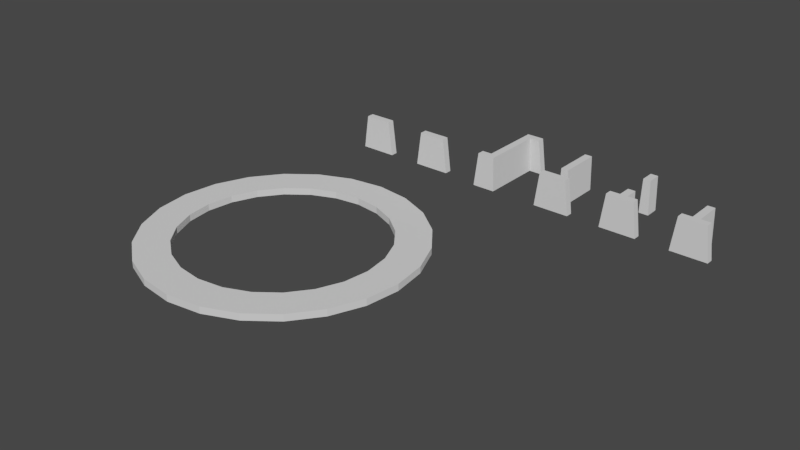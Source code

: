 # Source: RingCreationModelsBlendFile.blend  (saved by Blender 2.79.0; exported with 4.5.12 LTS)
import bpy
from mathutils import Matrix  # noqa: F401  (used for matrix-valued properties, if any)

bpy.ops.wm.read_factory_settings(use_empty=True)
scene = bpy.context.scene
scene.name = 'Scene'

# ---- collections
col_collection_1 = bpy.data.collections.new('Collection 1'); scene.collection.children.link(col_collection_1)

# ---- world
world_world = bpy.data.worlds.new('World'); scene.world = world_world
world_world.color = (0.05088, 0.05088, 0.05088)
world_world.use_sun_shadow = False
world_world.sun_shadow_jitter_overblur = 0.0
world_world.cycles.sampling_method = 'MANUAL'

# ---- meshes
me_cylinder_006 = bpy.data.meshes.new('Cylinder.006')
me_cylinder_006.from_pydata([(-1.306, 1.239, -0.25), (-1.306, 1.239, 0.25), (1.305, 1.24, -0.25), (1.305, 1.24, 0.25), (-0.9783, -1.24, -0.25), (-0.9783, -1.24, 0.25), (0.9796, -1.239, -0.25), (0.9796, -1.239, 0.25), (-0.9263, 0.8785, 0.6178), (0.9253, 0.8795, 0.6178), (-0.6938, -0.8794, 0.6178), (0.6948, -0.8786, 0.6178)], [], [(0, 1, 3, 2), (4, 6, 7, 5), (2, 6, 4, 0), (3, 1, 8, 9), (2, 3, 7, 6), (0, 4, 5, 1), (8, 10, 11, 9), (7, 3, 9, 11), (1, 5, 10, 8), (5, 7, 11, 10)])
me_cylinder_006.use_remesh_preserve_volume = False
me_cylinder_006.use_remesh_preserve_attributes = False
me_cylinder_006.use_mirror_vertex_groups = False
me_cylinder_006.update()
me_cylinder_005 = bpy.data.meshes.new('Cylinder.005')
me_cylinder_005.from_pydata([(-1.305, 1.239, -0.25), (-1.305, 1.239, 0.25), (1.305, 1.239, -0.25), (1.305, 1.239, 0.25), (-0.9789, -1.239, -0.25), (-0.9789, -1.239, 0.25), (0.9789, -1.239, -0.25), (0.9789, -1.239, 0.25), (0.3481, 1.239, -0.25), (-0.3481, 1.239, -0.25), (-0.3481, 1.239, 0.25), (0.3481, 1.239, 0.25), (0.2611, -1.239, -0.25), (-0.2611, -1.239, -0.25), (-0.2611, -1.239, 0.25), (0.2611, -1.239, 0.25), (-0.3481, 1.239, 1.25), (0.3481, 1.239, 1.25), (-0.2611, -1.239, 1.25), (0.2611, -1.239, 1.25), (-0.3481, 1.239, 2.25), (0.3481, 1.239, 2.25), (-0.2611, -1.239, 2.25), (0.2611, -1.239, 2.25)], [], [(8, 11, 3, 2), (12, 6, 7, 15), (9, 13, 4, 0), (11, 15, 7, 3), (2, 3, 7, 6), (0, 4, 5, 1), (1, 5, 14, 10), (11, 17, 19, 15), (2, 6, 12, 8), (8, 12, 13, 9), (4, 13, 14, 5), (13, 12, 15, 14), (0, 1, 10, 9), (9, 10, 11, 8), (18, 22, 20, 16), (15, 19, 18, 14), (10, 16, 17, 11), (14, 18, 16, 10), (16, 20, 21, 17), (17, 21, 23, 19), (19, 23, 22, 18), (21, 20, 22, 23)])
me_cylinder_005.use_remesh_preserve_volume = False
me_cylinder_005.use_remesh_preserve_attributes = False
me_cylinder_005.use_mirror_vertex_groups = False
me_cylinder_005.update()
me_cylinder_004 = bpy.data.meshes.new('Cylinder.004')
me_cylinder_004.from_pydata([(-1.305, 1.239, -0.25), (-1.305, 1.239, 0.25), (1.305, 1.239, -0.25), (1.305, 1.239, 0.25), (-0.9789, -1.239, -0.25), (-0.9789, -1.239, 0.25), (0.9789, -1.239, -0.25), (0.9789, -1.239, 0.25), (0.3481, 1.239, -0.25), (-0.3481, 1.239, -0.25), (-0.3481, 1.239, 0.25), (0.3481, 1.239, 0.25), (0.2611, -1.239, -0.25), (-0.2611, -1.239, -0.25), (-0.2611, -1.239, 0.25), (0.2611, -1.239, 0.25), (-0.3481, 1.239, 1.25), (0.3481, 1.239, 1.25), (-0.2611, -1.239, 1.25), (0.2611, -1.239, 1.25), (-0.3481, 1.239, 3.25), (0.3481, 1.239, 3.25), (-0.2611, -1.239, 3.25), (0.2611, -1.239, 3.25), (-0.3481, 1.239, 4.25), (0.3481, 1.239, 4.25), (-0.2611, -1.239, 4.25), (0.2611, -1.239, 4.25)], [], [(8, 11, 3, 2), (12, 6, 7, 15), (9, 13, 4, 0), (11, 15, 7, 3), (2, 3, 7, 6), (0, 4, 5, 1), (1, 5, 14, 10), (11, 17, 19, 15), (2, 6, 12, 8), (8, 12, 13, 9), (4, 13, 14, 5), (13, 12, 15, 14), (0, 1, 10, 9), (9, 10, 11, 8), (15, 19, 18, 14), (10, 16, 17, 11), (14, 18, 16, 10), (22, 26, 24, 20), (21, 23, 22, 20), (17, 16, 18, 19), (24, 26, 27, 25), (20, 24, 25, 21), (21, 25, 27, 23), (23, 27, 26, 22)])
me_cylinder_004.use_remesh_preserve_volume = False
me_cylinder_004.use_remesh_preserve_attributes = False
me_cylinder_004.use_mirror_vertex_groups = False
me_cylinder_004.update()
me_cylinder_003 = bpy.data.meshes.new('Cylinder.003')
me_cylinder_003.from_pydata([(-1.305, 1.239, -0.25), (-1.305, 1.239, 0.25), (1.305, 1.239, -0.25), (1.305, 1.239, 0.25), (-0.9789, -1.239, -0.25), (-0.9789, -1.239, 0.25), (0.9789, -1.239, -0.25), (0.9789, -1.239, 0.25), (0.3481, 1.239, -0.25), (-0.3481, 1.239, -0.25), (-0.3481, 1.239, 0.25), (0.3481, 1.239, 0.25), (0.2611, -1.239, -0.25), (-0.2611, -1.239, -0.25), (-0.2611, -1.239, 0.25), (0.2611, -1.239, 0.25), (-0.3481, 1.239, 2.25), (0.3481, 1.239, 2.25), (-0.2611, -1.239, 2.25), (0.2611, -1.239, 2.25), (-0.3481, 1.239, 3.25), (0.3481, 1.239, 3.25), (-0.2611, -1.239, 3.25), (0.2611, -1.239, 3.25), (-0.3481, 1.239, 4.25), (0.3481, 1.239, 4.25), (-0.2611, -1.239, 4.25), (0.2611, -1.239, 4.25), (-0.3481, 1.239, 1.25), (0.3481, 1.239, 1.25), (-0.2611, -1.239, 1.25), (0.2611, -1.239, 1.25)], [], [(8, 11, 3, 2), (12, 6, 7, 15), (9, 13, 4, 0), (11, 15, 7, 3), (2, 3, 7, 6), (0, 4, 5, 1), (1, 5, 14, 10), (2, 6, 12, 8), (8, 12, 13, 9), (4, 13, 14, 5), (13, 12, 15, 14), (0, 1, 10, 9), (9, 10, 11, 8), (17, 21, 23, 19), (11, 10, 14, 15), (17, 19, 31, 29), (22, 26, 24, 20), (19, 23, 22, 18), (18, 22, 20, 16), (16, 20, 21, 17), (24, 26, 27, 25), (20, 24, 25, 21), (21, 25, 27, 23), (23, 27, 26, 22), (29, 31, 30, 28), (19, 18, 30, 31), (18, 16, 28, 30), (16, 17, 29, 28)])
me_cylinder_003.use_remesh_preserve_volume = False
me_cylinder_003.use_remesh_preserve_attributes = False
me_cylinder_003.use_mirror_vertex_groups = False
me_cylinder_003.update()
me_cylinder_002 = bpy.data.meshes.new('Cylinder.002')
me_cylinder_002.from_pydata([(-1.305, 1.239, -0.25), (-1.305, 1.239, 0.25), (-0.9789, -1.239, -0.25), (-0.9789, -1.239, 0.25), (0.3481, 1.239, -0.25), (-0.3481, 1.239, -0.25), (-0.3481, 1.239, 0.25), (0.3481, 1.239, 0.25), (0.2611, -1.239, -0.25), (-0.2611, -1.239, -0.25), (-0.2611, -1.239, 0.25), (0.2611, -1.239, 0.25), (-0.3481, 1.239, 1.25), (0.3481, 1.239, 1.25), (-0.2611, -1.239, 1.25), (0.2611, -1.239, 1.25), (-0.3481, 1.239, 2.25), (0.3481, 1.239, 2.25), (-0.2611, -1.239, 2.25), (0.2611, -1.239, 2.25), (-0.3481, 1.239, 3.25), (0.3481, 1.239, 3.25), (-0.2611, -1.239, 3.25), (0.2611, -1.239, 3.25), (-0.3481, 1.239, 4.25), (0.3481, 1.239, 4.25), (0.2611, -1.239, 4.25), (1.305, 1.239, 4.75), (1.305, 1.239, 4.25), (0.9789, -1.239, 4.75), (0.9789, -1.239, 4.25), (-0.3481, 1.239, 4.75), (0.3481, 1.239, 4.75), (-0.2611, -1.239, 4.75), (0.2611, -1.239, 4.75), (-0.2611, -1.239, 4.25)], [], [(5, 9, 2, 0), (1, 3, 10, 6), (7, 13, 15, 11), (11, 8, 4, 7), (4, 8, 9, 5), (2, 9, 10, 3), (9, 8, 11, 10), (0, 1, 6, 5), (5, 6, 7, 4), (14, 18, 16, 12), (11, 15, 14, 10), (6, 12, 13, 7), (10, 14, 12, 6), (17, 21, 23, 19), (12, 16, 17, 13), (13, 17, 19, 15), (15, 19, 18, 14), (22, 35, 24, 20), (19, 23, 22, 18), (18, 22, 20, 16), (16, 20, 21, 17), (20, 24, 25, 21), (21, 25, 26, 23), (23, 26, 35, 22), (32, 34, 29, 27), (27, 29, 30, 28), (28, 30, 26, 25), (33, 31, 24, 35), (31, 33, 34, 32), (29, 34, 26, 30), (34, 33, 35, 26), (27, 28, 25, 32), (32, 25, 24, 31), (0, 2, 3, 1)])
me_cylinder_002.use_remesh_preserve_volume = False
me_cylinder_002.use_remesh_preserve_attributes = False
me_cylinder_002.use_mirror_vertex_groups = False
me_cylinder_002.update()
me_cylinder_001 = bpy.data.meshes.new('Cylinder.001')
me_cylinder_001.from_pydata([(-1.306, 1.239, -0.25), (-1.306, 1.239, 0.25), (1.305, 1.24, -0.25), (1.305, 1.24, 0.25), (-0.9783, -1.24, -0.25), (-0.9783, -1.24, 0.25), (0.9796, -1.239, -0.25), (0.9796, -1.239, 0.25)], [], [(0, 1, 3, 2), (4, 6, 7, 5), (2, 6, 4, 0), (1, 5, 7, 3), (2, 3, 7, 6), (0, 4, 5, 1)])
me_cylinder_001.use_remesh_preserve_volume = False
me_cylinder_001.use_remesh_preserve_attributes = False
me_cylinder_001.use_mirror_vertex_groups = False
me_cylinder_001.update()
me_cylinder = bpy.data.meshes.new('Cylinder')
me_cylinder.from_pydata([(0.0, 10.0, -0.25), (0.0, 10.0, 0.25), (2.588, 9.659, -0.25), (2.588, 9.659, 0.25), (5.0, 8.66, -0.25), (5.0, 8.66, 0.25), (7.071, 7.071, -0.25), (7.071, 7.071, 0.25), (8.66, 5.0, -0.25), (8.66, 5.0, 0.25), (9.659, 2.588, -0.25), (9.659, 2.588, 0.25), (10.0, 7.55e-07, -0.25), (10.0, 7.55e-07, 0.25), (9.659, -2.588, -0.25), (9.659, -2.588, 0.25), (8.66, -5.0, -0.25), (8.66, -5.0, 0.25), (7.071, -7.071, -0.25), (7.071, -7.071, 0.25), (5.0, -8.66, -0.25), (5.0, -8.66, 0.25), (2.588, -9.659, -0.25), (2.588, -9.659, 0.25), (3.894e-06, -10.0, -0.25), (3.894e-06, -10.0, 0.25), (-2.588, -9.659, -0.25), (-2.588, -9.659, 0.25), (-5.0, -8.66, -0.25), (-5.0, -8.66, 0.25), (-7.071, -7.071, -0.25), (-7.071, -7.071, 0.25), (-8.66, -5.0, -0.25), (-8.66, -5.0, 0.25), (-9.659, -2.588, -0.25), (-9.659, -2.588, 0.25), (-10.0, -4.649e-06, -0.25), (-10.0, -4.649e-06, 0.25), (-9.659, 2.588, -0.25), (-9.659, 2.588, 0.25), (-8.66, 5.0, -0.25), (-8.66, 5.0, 0.25), (-7.071, 7.071, -0.25), (-7.071, 7.071, 0.25), (-5.0, 8.66, -0.25), (-5.0, 8.66, 0.25), (-2.588, 9.659, -0.25), (-2.588, 9.659, 0.25), (1.341e-07, 7.5, -0.25), (1.341e-07, 7.5, 0.25), (1.941, 7.244, -0.25), (1.941, 7.244, 0.25), (3.75, 6.495, -0.25), (3.75, 6.495, 0.25), (5.303, 5.303, -0.25), (5.303, 5.303, 0.25), (6.495, 3.75, -0.25), (6.495, 3.75, 0.25), (7.244, 1.941, -0.25), (7.244, 1.941, 0.25), (7.5, 1.689e-07, -0.25), (7.5, 1.689e-07, 0.25), (7.244, -1.941, -0.25), (7.244, -1.941, 0.25), (6.495, -3.75, -0.25), (6.495, -3.75, 0.25), (5.303, -5.303, -0.25), (5.303, -5.303, 0.25), (3.75, -6.495, -0.25), (3.75, -6.495, 0.25), (1.941, -7.244, -0.25), (1.941, -7.244, 0.25), (3.055e-06, -7.5, -0.25), (3.055e-06, -7.5, 0.25), (-1.941, -7.244, -0.25), (-1.941, -7.244, 0.25), (-3.75, -6.495, -0.25), (-3.75, -6.495, 0.25), (-5.303, -5.303, -0.25), (-5.303, -5.303, 0.25), (-6.495, -3.75, -0.25), (-6.495, -3.75, 0.25), (-7.244, -1.941, -0.25), (-7.244, -1.941, 0.25), (-7.5, -3.884e-06, -0.25), (-7.5, -3.884e-06, 0.25), (-7.244, 1.941, -0.25), (-7.244, 1.941, 0.25), (-6.495, 3.75, -0.25), (-6.495, 3.75, 0.25), (-5.303, 5.303, -0.25), (-5.303, 5.303, 0.25), (-3.75, 6.495, -0.25), (-3.75, 6.495, 0.25), (-1.941, 7.244, -0.25), (-1.941, 7.244, 0.25)], [], [(0, 1, 3, 2), (2, 3, 5, 4), (4, 5, 7, 6), (6, 7, 9, 8), (8, 9, 11, 10), (10, 11, 13, 12), (12, 13, 15, 14), (14, 15, 17, 16), (16, 17, 19, 18), (18, 19, 21, 20), (20, 21, 23, 22), (22, 23, 25, 24), (24, 25, 27, 26), (26, 27, 29, 28), (28, 29, 31, 30), (30, 31, 33, 32), (32, 33, 35, 34), (34, 35, 37, 36), (36, 37, 39, 38), (38, 39, 41, 40), (40, 41, 43, 42), (42, 43, 45, 44), (44, 45, 47, 46), (46, 47, 1, 0), (48, 50, 51, 49), (50, 52, 53, 51), (52, 54, 55, 53), (54, 56, 57, 55), (56, 58, 59, 57), (58, 60, 61, 59), (60, 62, 63, 61), (62, 64, 65, 63), (64, 66, 67, 65), (66, 68, 69, 67), (68, 70, 71, 69), (70, 72, 73, 71), (72, 74, 75, 73), (74, 76, 77, 75), (76, 78, 79, 77), (78, 80, 81, 79), (80, 82, 83, 81), (82, 84, 85, 83), (84, 86, 87, 85), (86, 88, 89, 87), (88, 90, 91, 89), (90, 92, 93, 91), (92, 94, 95, 93), (94, 48, 49, 95), (41, 89, 91, 43), (16, 64, 62, 14), (34, 82, 80, 32), (15, 63, 65, 17), (33, 81, 83, 35), (8, 56, 54, 6), (26, 74, 72, 24), (44, 92, 90, 42), (7, 55, 57, 9), (25, 73, 75, 27), (43, 91, 93, 45), (18, 66, 64, 16), (36, 84, 82, 34), (17, 65, 67, 19), (35, 83, 85, 37), (10, 58, 56, 8), (28, 76, 74, 26), (46, 94, 92, 44), (2, 50, 48, 0), (9, 57, 59, 11), (27, 75, 77, 29), (45, 93, 95, 47), (20, 68, 66, 18), (38, 86, 84, 36), (1, 49, 51, 3), (19, 67, 69, 21), (37, 85, 87, 39), (12, 60, 58, 10), (30, 78, 76, 28), (0, 48, 94, 46), (11, 59, 61, 13), (29, 77, 79, 31), (47, 95, 49, 1), (4, 52, 50, 2), (22, 70, 68, 20), (40, 88, 86, 38), (3, 51, 53, 5), (21, 69, 71, 23), (39, 87, 89, 41), (14, 62, 60, 12), (32, 80, 78, 30), (13, 61, 63, 15), (31, 79, 81, 33), (6, 54, 52, 4), (24, 72, 70, 22), (42, 90, 88, 40), (5, 53, 55, 7), (23, 71, 73, 25)])
me_cylinder.use_remesh_preserve_volume = False
me_cylinder.use_remesh_preserve_attributes = False
me_cylinder.use_mirror_vertex_groups = False
me_cylinder.update()

# ---- objects
ob_platform_jumppad = bpy.data.objects.new('Platform_JumpPad', me_cylinder_006)
ob_platform_wall_gapped_high = bpy.data.objects.new('Platform_Wall_Gapped_High', me_cylinder_005)
ob_platform_wall_gapped_mid = bpy.data.objects.new('Platform_Wall_Gapped_Mid', me_cylinder_004)
ob_platform_wall_gapped_low = bpy.data.objects.new('Platform_Wall_Gapped_Low', me_cylinder_003)
ob_platform_wall_full = bpy.data.objects.new('Platform_Wall_Full', me_cylinder_002)
ob_platform_base = bpy.data.objects.new('Platform_Base', me_cylinder_001)
ob_base_ring = bpy.data.objects.new('Base_Ring', me_cylinder)

# ---- transforms, parenting, visibility, modifiers, constraints
ob_platform_jumppad.location = (-1.68, 11.94, 3.348)
ob_platform_jumppad.rotation_euler = (-1.571, -0.0, 0.0)
ob_platform_jumppad.lineart.crease_threshold = 0.0
ob_platform_wall_gapped_high.location = (23.43, 11.86, 3.21)
ob_platform_wall_gapped_high.rotation_euler = (-1.571, -0.0, 0.0)
ob_platform_wall_gapped_high.lineart.crease_threshold = 0.0
ob_platform_wall_gapped_mid.location = (18.43, 11.86, 3.21)
ob_platform_wall_gapped_mid.rotation_euler = (-1.571, -0.0, 0.0)
ob_platform_wall_gapped_mid.lineart.crease_threshold = 0.0
ob_platform_wall_gapped_low.location = (13.43, 11.86, 3.21)
ob_platform_wall_gapped_low.rotation_euler = (-1.571, -0.0, 0.0)
ob_platform_wall_gapped_low.lineart.crease_threshold = 0.0
ob_platform_wall_full.location = (8.433, 11.86, 3.21)
ob_platform_wall_full.rotation_euler = (-1.571, -0.0, 0.0)
ob_platform_wall_full.lineart.crease_threshold = 0.0
ob_platform_base.location = (3.32, 11.94, 3.348)
ob_platform_base.rotation_euler = (-1.571, -0.0, 0.0)
ob_platform_base.lineart.crease_threshold = 0.0
ob_base_ring.location = (0.0, 0.0, 0.0)
ob_base_ring.lineart.crease_threshold = 0.0

# ---- collection membership
col_collection_1.objects.link(ob_platform_jumppad)
col_collection_1.objects.link(ob_platform_wall_gapped_high)
col_collection_1.objects.link(ob_platform_wall_gapped_mid)
col_collection_1.objects.link(ob_platform_wall_gapped_low)
col_collection_1.objects.link(ob_platform_wall_full)
col_collection_1.objects.link(ob_platform_base)
col_collection_1.objects.link(ob_base_ring)

# ---- scene / render settings (as saved in the file)
scene.frame_start = 1; scene.frame_end = 250; scene.frame_set(1)
scene.render.engine = 'CYCLES'
scene.render.resolution_percentage = 50
scene.render.fps = 30
scene.render.dither_intensity = 0.0
scene.cycles.use_denoising = False
scene.cycles.samples = 128
scene.cycles.sampling_pattern = 'TABULATED_SOBOL'
scene.cycles.use_adaptive_sampling = False
scene.cycles.use_light_tree = False
scene.cycles.blur_glossy = 0.0
scene.cycles.sample_clamp_indirect = 0.0
scene.view_settings.view_transform = 'Filmic'
bpy.context.view_layer.update()

# ---- added for rendering (the .blend has no active camera and no usable light): camera, sun
cam_auto = bpy.data.cameras.new('AutoCamera')
cam_auto.lens = 50.0
cam_auto.sensor_width = 36.0
cam_auto.clip_end = 1000.0
ob_auto_camera = bpy.data.objects.new('AutoCamera', cam_auto)
scene.collection.objects.link(ob_auto_camera)
ob_auto_camera.location = (48.1049, -45.576, 34.7576)
ob_auto_camera.rotation_euler = (1.09748, -7.21219e-08, 0.694738)
scene.camera = ob_auto_camera
light_auto_sun = bpy.data.lights.new('AutoSun', 'SUN')
light_auto_sun.energy = 3.0
light_auto_sun.angle = 0.0523599
ob_auto_sun = bpy.data.objects.new('AutoSun', light_auto_sun)
scene.collection.objects.link(ob_auto_sun)
ob_auto_sun.rotation_euler = (0.872665, 0.174533, 0.523599)
bpy.context.view_layer.update()
